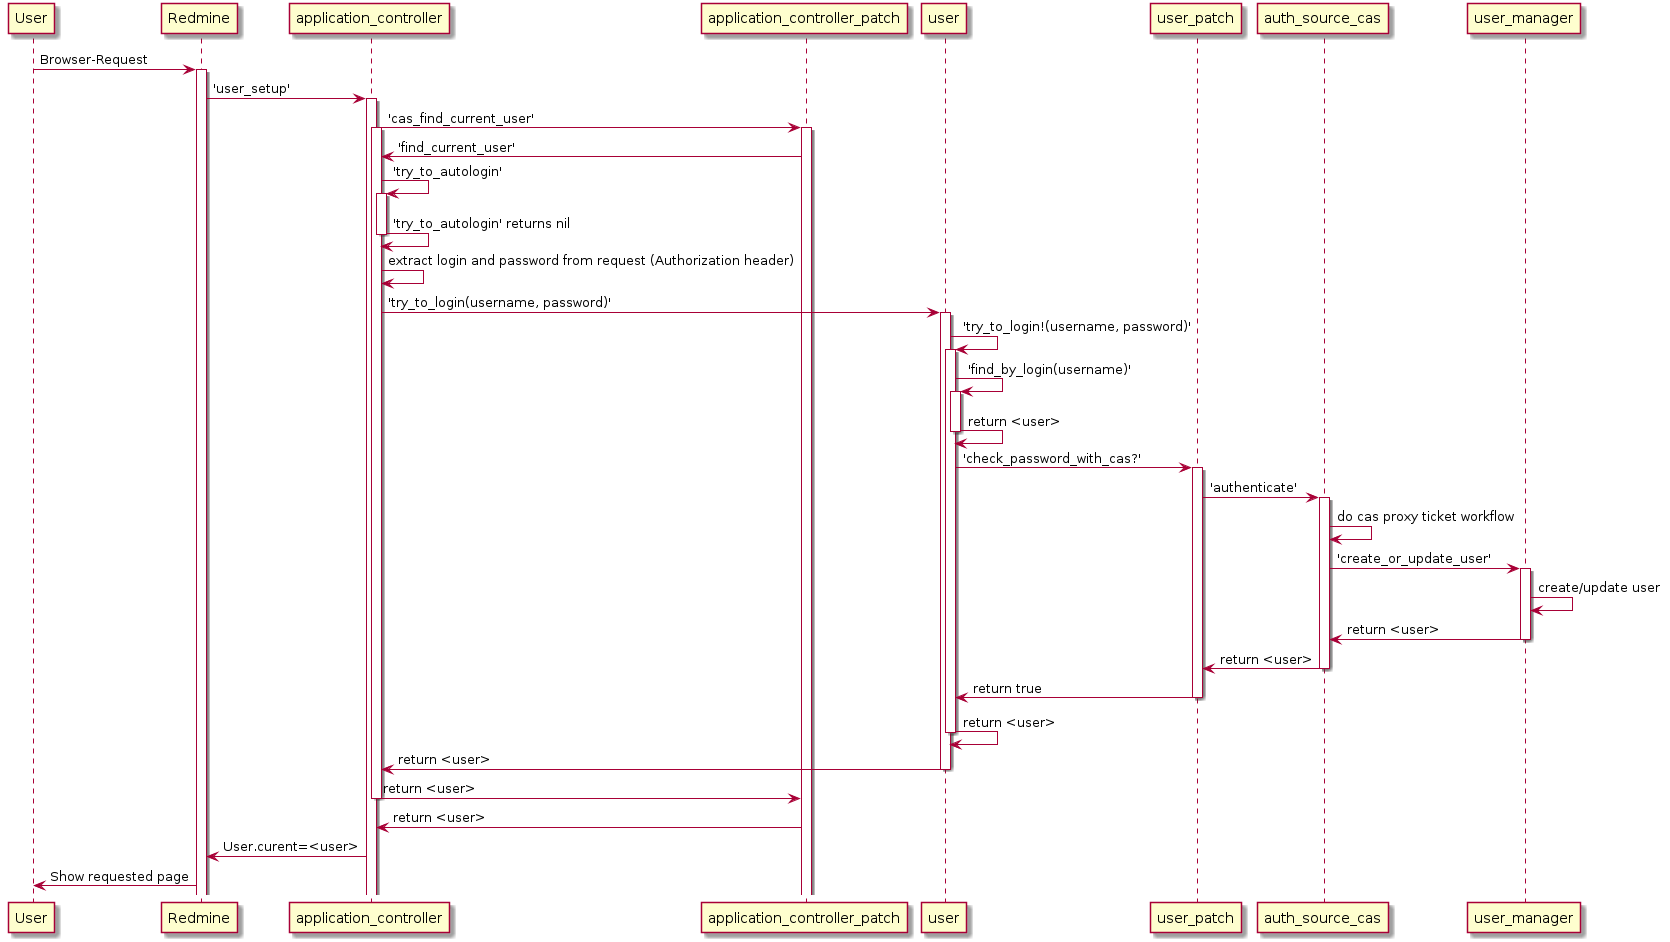

The diagram above was rendered by PlantUML. Its source (embedded in the PNG):
@startuml
User -> Redmine : Browser-Request
activate Redmine
Redmine -> application_controller : 'user_setup'
activate application_controller
application_controller -> application_controller_patch: 'cas_find_current_user'
activate application_controller_patch
activate application_controller
application_controller_patch -> application_controller: 'find_current_user'
application_controller -> application_controller: 'try_to_autologin'
activate application_controller
application_controller -> application_controller: 'try_to_autologin' returns nil
deactivate application_controller
application_controller -> application_controller: extract login and password from request (Authorization header)
application_controller -> user: 'try_to_login(username, password)'
activate user
user -> user: 'try_to_login!(username, password)'
activate user
user -> user: 'find_by_login(username)'
activate user
user -> user: return <user>
deactivate user
user -> user_patch: 'check_password_with_cas?'
activate user_patch
user_patch -> auth_source_cas: 'authenticate'
activate auth_source_cas
auth_source_cas -> auth_source_cas: do cas proxy ticket workflow
auth_source_cas -> user_manager: 'create_or_update_user'
activate user_manager
user_manager -> user_manager: create/update user
user_manager -> auth_source_cas: return <user>
deactivate user_manager
auth_source_cas -> user_patch: return <user>
deactivate auth_source_cas
user_patch -> user: return true
deactivate user_patch
user -> user: return <user>
deactivate user
user -> application_controller: return <user>
deactivate user
application_controller -> application_controller_patch: return <user>
deactivate application_controller
application_controller_patch -> application_controller: return <user>
application_controller -> Redmine: User.curent=<user>
Redmine -> User: Show requested page
@enduml